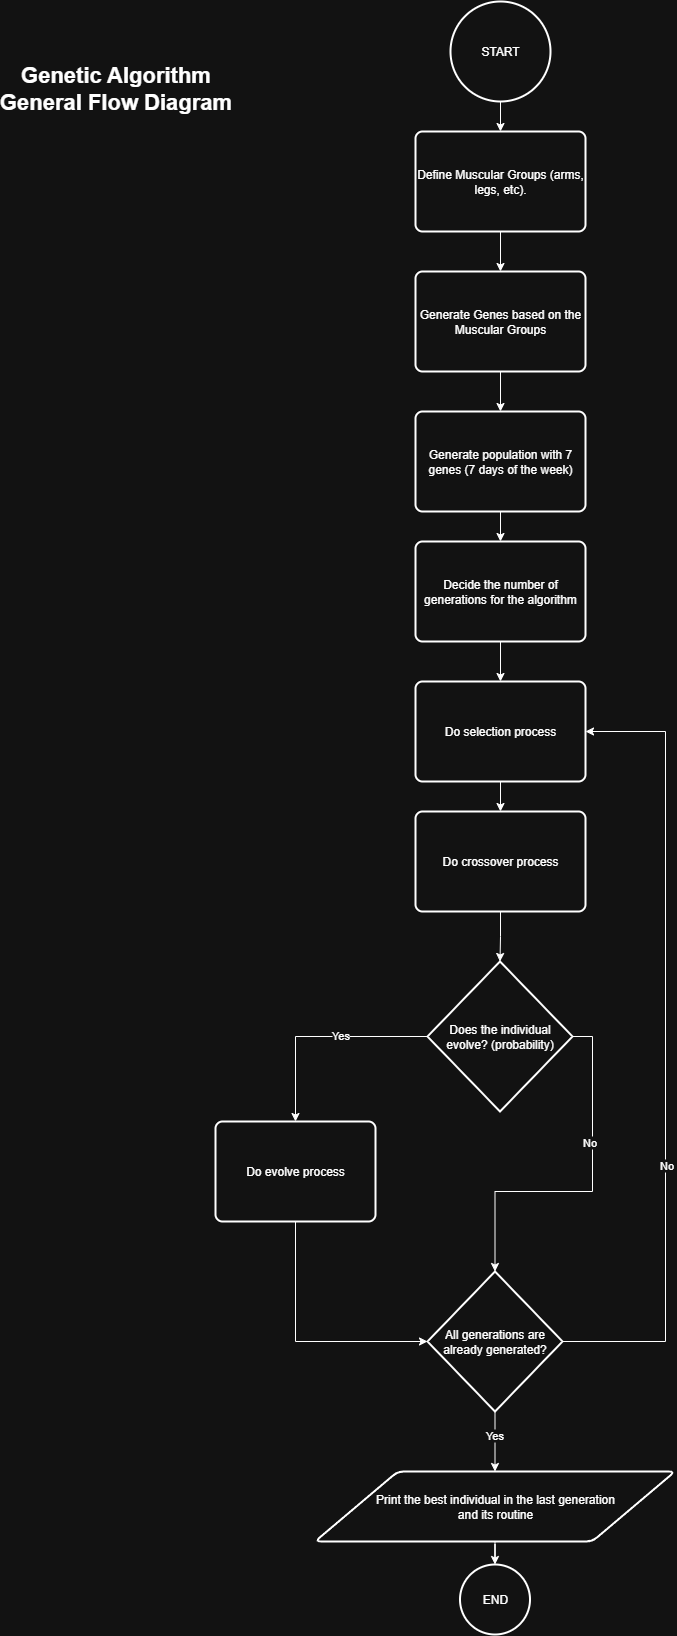

The diagram above was exported from draw.io. Its source (the exported page's mxGraphModel, read from the mxfile embedded in the PNG):
<mxGraphModel dx="1737" dy="1043" grid="1" gridSize="10" guides="1" tooltips="1" connect="1" arrows="1" fold="1" page="1" pageScale="1" pageWidth="1169" pageHeight="1654" math="0" shadow="0">
  <root>
    <mxCell id="0" />
    <mxCell id="1" parent="0" />
    <mxCell id="e65P3EZ2rd5_-fG8OMBF-5" style="edgeStyle=orthogonalEdgeStyle;rounded=0;orthogonalLoop=1;jettySize=auto;html=1;" edge="1" parent="1" source="e65P3EZ2rd5_-fG8OMBF-3" target="e65P3EZ2rd5_-fG8OMBF-4">
      <mxGeometry relative="1" as="geometry" />
    </mxCell>
    <mxCell id="e65P3EZ2rd5_-fG8OMBF-3" value="START" style="strokeWidth=2;html=1;shape=mxgraph.flowchart.start_2;whiteSpace=wrap;" vertex="1" parent="1">
      <mxGeometry x="535" y="11" width="100" height="100" as="geometry" />
    </mxCell>
    <mxCell id="e65P3EZ2rd5_-fG8OMBF-7" style="edgeStyle=orthogonalEdgeStyle;rounded=0;orthogonalLoop=1;jettySize=auto;html=1;" edge="1" parent="1" source="e65P3EZ2rd5_-fG8OMBF-4" target="e65P3EZ2rd5_-fG8OMBF-6">
      <mxGeometry relative="1" as="geometry" />
    </mxCell>
    <mxCell id="e65P3EZ2rd5_-fG8OMBF-4" value="Define Muscular Groups (arms, legs, etc)." style="rounded=1;whiteSpace=wrap;html=1;absoluteArcSize=1;arcSize=14;strokeWidth=2;" vertex="1" parent="1">
      <mxGeometry x="500" y="141" width="170" height="100" as="geometry" />
    </mxCell>
    <mxCell id="e65P3EZ2rd5_-fG8OMBF-9" style="edgeStyle=orthogonalEdgeStyle;rounded=0;orthogonalLoop=1;jettySize=auto;html=1;" edge="1" parent="1" source="e65P3EZ2rd5_-fG8OMBF-6" target="e65P3EZ2rd5_-fG8OMBF-8">
      <mxGeometry relative="1" as="geometry" />
    </mxCell>
    <mxCell id="e65P3EZ2rd5_-fG8OMBF-6" value="Generate Genes based on the Muscular Groups" style="rounded=1;whiteSpace=wrap;html=1;absoluteArcSize=1;arcSize=14;strokeWidth=2;" vertex="1" parent="1">
      <mxGeometry x="500" y="281" width="170" height="100" as="geometry" />
    </mxCell>
    <mxCell id="e65P3EZ2rd5_-fG8OMBF-12" style="edgeStyle=orthogonalEdgeStyle;rounded=0;orthogonalLoop=1;jettySize=auto;html=1;" edge="1" parent="1" source="e65P3EZ2rd5_-fG8OMBF-8" target="e65P3EZ2rd5_-fG8OMBF-11">
      <mxGeometry relative="1" as="geometry" />
    </mxCell>
    <mxCell id="e65P3EZ2rd5_-fG8OMBF-8" value="Generate population with 7 genes (7 days of the week)" style="rounded=1;whiteSpace=wrap;html=1;absoluteArcSize=1;arcSize=14;strokeWidth=2;" vertex="1" parent="1">
      <mxGeometry x="500" y="421" width="170" height="100" as="geometry" />
    </mxCell>
    <mxCell id="e65P3EZ2rd5_-fG8OMBF-14" style="edgeStyle=orthogonalEdgeStyle;rounded=0;orthogonalLoop=1;jettySize=auto;html=1;entryX=0.5;entryY=0;entryDx=0;entryDy=0;" edge="1" parent="1" source="e65P3EZ2rd5_-fG8OMBF-11" target="e65P3EZ2rd5_-fG8OMBF-13">
      <mxGeometry relative="1" as="geometry" />
    </mxCell>
    <mxCell id="e65P3EZ2rd5_-fG8OMBF-11" value="Decide the number of generations for the algorithm" style="rounded=1;whiteSpace=wrap;html=1;absoluteArcSize=1;arcSize=14;strokeWidth=2;" vertex="1" parent="1">
      <mxGeometry x="500" y="551" width="170" height="100" as="geometry" />
    </mxCell>
    <mxCell id="e65P3EZ2rd5_-fG8OMBF-16" style="edgeStyle=orthogonalEdgeStyle;rounded=0;orthogonalLoop=1;jettySize=auto;html=1;" edge="1" parent="1" source="e65P3EZ2rd5_-fG8OMBF-13" target="e65P3EZ2rd5_-fG8OMBF-15">
      <mxGeometry relative="1" as="geometry" />
    </mxCell>
    <mxCell id="e65P3EZ2rd5_-fG8OMBF-13" value="Do selection process" style="rounded=1;whiteSpace=wrap;html=1;absoluteArcSize=1;arcSize=14;strokeWidth=2;" vertex="1" parent="1">
      <mxGeometry x="500" y="691" width="170" height="100" as="geometry" />
    </mxCell>
    <mxCell id="e65P3EZ2rd5_-fG8OMBF-15" value="Do crossover process" style="rounded=1;whiteSpace=wrap;html=1;absoluteArcSize=1;arcSize=14;strokeWidth=2;" vertex="1" parent="1">
      <mxGeometry x="500" y="821" width="170" height="100" as="geometry" />
    </mxCell>
    <mxCell id="e65P3EZ2rd5_-fG8OMBF-23" style="edgeStyle=orthogonalEdgeStyle;rounded=0;orthogonalLoop=1;jettySize=auto;html=1;entryX=0.5;entryY=0;entryDx=0;entryDy=0;" edge="1" parent="1" source="e65P3EZ2rd5_-fG8OMBF-17" target="e65P3EZ2rd5_-fG8OMBF-22">
      <mxGeometry relative="1" as="geometry" />
    </mxCell>
    <mxCell id="e65P3EZ2rd5_-fG8OMBF-24" value="Yes" style="edgeLabel;html=1;align=center;verticalAlign=middle;resizable=0;points=[];" vertex="1" connectable="0" parent="e65P3EZ2rd5_-fG8OMBF-23">
      <mxGeometry x="-0.1905" y="-2" relative="1" as="geometry">
        <mxPoint as="offset" />
      </mxGeometry>
    </mxCell>
    <mxCell id="e65P3EZ2rd5_-fG8OMBF-17" value="Does the individual evolve? (probability)" style="strokeWidth=2;html=1;shape=mxgraph.flowchart.decision;whiteSpace=wrap;" vertex="1" parent="1">
      <mxGeometry x="512" y="971" width="145" height="150" as="geometry" />
    </mxCell>
    <mxCell id="e65P3EZ2rd5_-fG8OMBF-18" style="edgeStyle=orthogonalEdgeStyle;rounded=0;orthogonalLoop=1;jettySize=auto;html=1;entryX=0.5;entryY=0;entryDx=0;entryDy=0;entryPerimeter=0;" edge="1" parent="1" source="e65P3EZ2rd5_-fG8OMBF-15" target="e65P3EZ2rd5_-fG8OMBF-17">
      <mxGeometry relative="1" as="geometry" />
    </mxCell>
    <mxCell id="e65P3EZ2rd5_-fG8OMBF-26" style="edgeStyle=orthogonalEdgeStyle;rounded=0;orthogonalLoop=1;jettySize=auto;html=1;entryX=1;entryY=0.5;entryDx=0;entryDy=0;exitX=1;exitY=0.5;exitDx=0;exitDy=0;exitPerimeter=0;" edge="1" parent="1" source="e65P3EZ2rd5_-fG8OMBF-19" target="e65P3EZ2rd5_-fG8OMBF-13">
      <mxGeometry relative="1" as="geometry">
        <Array as="points">
          <mxPoint x="750" y="1351" />
          <mxPoint x="750" y="741" />
        </Array>
      </mxGeometry>
    </mxCell>
    <mxCell id="e65P3EZ2rd5_-fG8OMBF-27" value="No" style="edgeLabel;html=1;align=center;verticalAlign=middle;resizable=0;points=[];" vertex="1" connectable="0" parent="e65P3EZ2rd5_-fG8OMBF-26">
      <mxGeometry x="-0.292" relative="1" as="geometry">
        <mxPoint as="offset" />
      </mxGeometry>
    </mxCell>
    <mxCell id="e65P3EZ2rd5_-fG8OMBF-30" style="edgeStyle=orthogonalEdgeStyle;rounded=0;orthogonalLoop=1;jettySize=auto;html=1;entryX=0.5;entryY=0;entryDx=0;entryDy=0;" edge="1" parent="1" source="e65P3EZ2rd5_-fG8OMBF-19" target="e65P3EZ2rd5_-fG8OMBF-29">
      <mxGeometry relative="1" as="geometry" />
    </mxCell>
    <mxCell id="e65P3EZ2rd5_-fG8OMBF-31" value="Yes" style="edgeLabel;html=1;align=center;verticalAlign=middle;resizable=0;points=[];" vertex="1" connectable="0" parent="e65P3EZ2rd5_-fG8OMBF-30">
      <mxGeometry x="-0.2067" y="-1" relative="1" as="geometry">
        <mxPoint as="offset" />
      </mxGeometry>
    </mxCell>
    <mxCell id="e65P3EZ2rd5_-fG8OMBF-19" value="All generations are already generated?" style="strokeWidth=2;html=1;shape=mxgraph.flowchart.decision;whiteSpace=wrap;" vertex="1" parent="1">
      <mxGeometry x="512" y="1281" width="135" height="140" as="geometry" />
    </mxCell>
    <mxCell id="e65P3EZ2rd5_-fG8OMBF-20" style="edgeStyle=orthogonalEdgeStyle;rounded=0;orthogonalLoop=1;jettySize=auto;html=1;exitX=1;exitY=0.5;exitDx=0;exitDy=0;exitPerimeter=0;" edge="1" parent="1" source="e65P3EZ2rd5_-fG8OMBF-17" target="e65P3EZ2rd5_-fG8OMBF-19">
      <mxGeometry relative="1" as="geometry" />
    </mxCell>
    <mxCell id="e65P3EZ2rd5_-fG8OMBF-21" value="No" style="edgeLabel;html=1;align=center;verticalAlign=middle;resizable=0;points=[];" vertex="1" connectable="0" parent="e65P3EZ2rd5_-fG8OMBF-20">
      <mxGeometry x="-0.2951" y="-4" relative="1" as="geometry">
        <mxPoint as="offset" />
      </mxGeometry>
    </mxCell>
    <mxCell id="e65P3EZ2rd5_-fG8OMBF-22" value="Do evolve process" style="rounded=1;whiteSpace=wrap;html=1;absoluteArcSize=1;arcSize=14;strokeWidth=2;" vertex="1" parent="1">
      <mxGeometry x="300" y="1131" width="160" height="100" as="geometry" />
    </mxCell>
    <mxCell id="e65P3EZ2rd5_-fG8OMBF-25" style="edgeStyle=orthogonalEdgeStyle;rounded=0;orthogonalLoop=1;jettySize=auto;html=1;entryX=0;entryY=0.5;entryDx=0;entryDy=0;entryPerimeter=0;exitX=0.5;exitY=1;exitDx=0;exitDy=0;" edge="1" parent="1" source="e65P3EZ2rd5_-fG8OMBF-22" target="e65P3EZ2rd5_-fG8OMBF-19">
      <mxGeometry relative="1" as="geometry" />
    </mxCell>
    <mxCell id="e65P3EZ2rd5_-fG8OMBF-29" value="Print the best individual in the last generation&lt;div&gt;and its routine&lt;/div&gt;" style="shape=parallelogram;html=1;strokeWidth=2;perimeter=parallelogramPerimeter;whiteSpace=wrap;rounded=1;arcSize=12;size=0.23;" vertex="1" parent="1">
      <mxGeometry x="399.5" y="1481" width="360" height="70" as="geometry" />
    </mxCell>
    <mxCell id="e65P3EZ2rd5_-fG8OMBF-34" value="END" style="strokeWidth=2;html=1;shape=mxgraph.flowchart.start_2;whiteSpace=wrap;" vertex="1" parent="1">
      <mxGeometry x="544.5" y="1574" width="70" height="70" as="geometry" />
    </mxCell>
    <mxCell id="e65P3EZ2rd5_-fG8OMBF-35" style="edgeStyle=orthogonalEdgeStyle;rounded=0;orthogonalLoop=1;jettySize=auto;html=1;entryX=0.5;entryY=0;entryDx=0;entryDy=0;entryPerimeter=0;" edge="1" parent="1" source="e65P3EZ2rd5_-fG8OMBF-29" target="e65P3EZ2rd5_-fG8OMBF-34">
      <mxGeometry relative="1" as="geometry" />
    </mxCell>
    <mxCell id="e65P3EZ2rd5_-fG8OMBF-36" value="Genetic Algorithm&lt;div&gt;General Flow Diagram&lt;/div&gt;" style="text;align=center;fontStyle=1;verticalAlign=middle;spacingLeft=3;spacingRight=3;strokeColor=none;rotatable=0;points=[[0,0.5],[1,0.5]];portConstraint=eastwest;html=1;fontSize=22;" vertex="1" parent="1">
      <mxGeometry x="160" y="85" width="80" height="26" as="geometry" />
    </mxCell>
  </root>
</mxGraphModel>